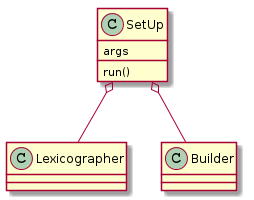

The diagram above was rendered by PlantUML. Its source (embedded in the PNG):
@startuml
SetUp o-- Lexicographer
SetUp o-- Builder
SetUp: args
SetUp: run()

@enduml